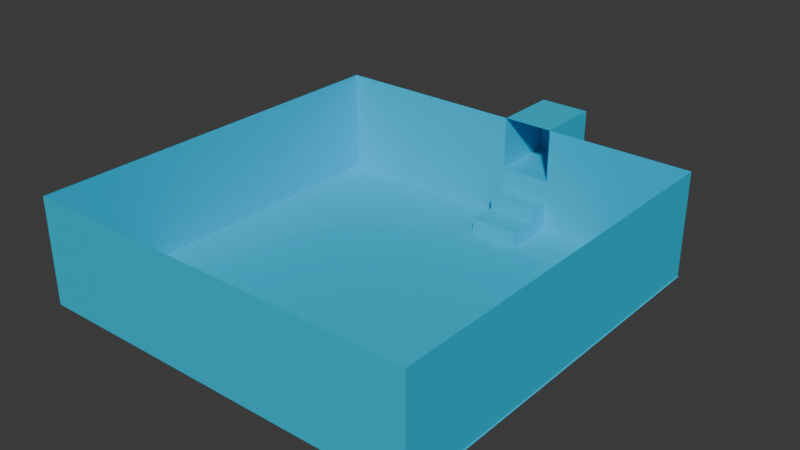 # Source: level_1.blend  (saved by Blender 5.3.31; exported with 4.5.12 LTS)
import bpy
from mathutils import Matrix  # noqa: F401  (used for matrix-valued properties, if any)

bpy.ops.wm.read_factory_settings(use_empty=True)
scene = bpy.context.scene
scene.name = 'Scene'

# ---- collections
col_collection = bpy.data.collections.new('Collection'); scene.collection.children.link(col_collection)

# ---- materials (node trees are filled in below, after node groups)
mat_material = bpy.data.materials.new('Material')
mat_material.alpha_threshold = 0.0
mat_material.use_backface_culling_lightprobe_volume = False
mat_material.roughness = 0.5
mat_material.line_color = (0.0, 0.0, 0.0, 1.0)

# ---- node groups
ng_smooth_by_angle = bpy.data.node_groups.new('Smooth by Angle', 'GeometryNodeTree')
_s = ng_smooth_by_angle.interface.new_socket(name='Mesh', in_out='OUTPUT', socket_type='NodeSocketGeometry')
_s = ng_smooth_by_angle.interface.new_socket(name='Mesh', in_out='INPUT', socket_type='NodeSocketGeometry')
_s = ng_smooth_by_angle.interface.new_socket(name='Angle', in_out='INPUT', socket_type='NodeSocketFloat')
_s.subtype = 'ANGLE'
_s.default_value = 0.5236
_s.min_value = 0.0
_s.max_value = 3.142
_s.description = 'Maximum face angle for smooth edges'
_s = ng_smooth_by_angle.interface.new_socket(name='Ignore Sharpness', in_out='INPUT', socket_type='NodeSocketBool')
_s.force_non_field = True
ng_smooth_by_angle.is_modifier = True
_N = ng_smooth_by_angle.nodes; _L = ng_smooth_by_angle.links
n0 = _N.new('GeometryNodeSetShadeSmooth'); n0.name = 'Set Shade Smooth'; n0.location = (120, -80)
n0.domain = 'EDGE'
n1 = _N.new('GeometryNodeSetShadeSmooth'); n1.name = 'Set Shade Smooth.001'; n1.location = (300, -80)
n2 = _N.new('NodeGroupOutput'); n2.name = 'Group Output'; n2.location = (480, -80)
n3 = _N.new('GeometryNodeInputMeshEdgeAngle'); n3.name = 'Edge Angle'; n3.location = (-440, -240)
n4 = _N.new('NodeGroupInput'); n4.name = 'Group Input'; n4.location = (-80, -80)
n5 = _N.new('GeometryNodeInputEdgeSmooth'); n5.name = 'Is Edge Smooth'; n5.location = (-260, -120)
n6 = _N.new('GeometryNodeInputShadeSmooth'); n6.name = 'Is Shade Smooth'; n6.location = (-440, -397)
n7 = _N.new('FunctionNodeCompare'); n7.name = 'Compare'; n7.location = (-260, -260)
n7.operation = 'LESS_EQUAL'
n8 = _N.new('FunctionNodeBooleanMath'); n8.name = 'Boolean Math.001'; n8.location = (-80, -260)
n9 = _N.new('NodeGroupInput'); n9.name = 'Group Input.001'; n9.location = (-440, -329)
n10 = _N.new('NodeGroupInput'); n10.name = 'Group Input.002'; n10.location = (-259, -189)
n11 = _N.new('FunctionNodeBooleanMath'); n11.name = 'Boolean Math'; n11.location = (-80, -149)
n11.operation = 'OR'
n12 = _N.new('FunctionNodeBooleanMath'); n12.name = 'Boolean Math.002'; n12.location = (-260, -380)
n12.operation = 'OR'
n13 = _N.new('NodeGroupInput'); n13.name = 'Group Input.003'; n13.location = (-440, -460)
_L.new(n3.outputs[0], n7.inputs[0])
_L.new(n1.outputs[0], n2.inputs[0])
_L.new(n9.outputs[1], n7.inputs[1])
_L.new(n7.outputs[0], n8.inputs[0])
_L.new(n4.outputs[0], n0.inputs[0])
_L.new(n0.outputs[0], n1.inputs[0])
_L.new(n8.outputs[0], n0.inputs[2])
_L.new(n10.outputs[2], n11.inputs[1])
_L.new(n5.outputs[0], n11.inputs[0])
_L.new(n11.outputs[0], n0.inputs[1])
_L.new(n13.outputs[2], n12.inputs[1])
_L.new(n6.outputs[0], n12.inputs[0])
_L.new(n12.outputs[0], n8.inputs[1])
n2.is_active_output = True

# ---- material node trees
mat_material.use_nodes = True; mat_material.node_tree.nodes.clear()
_N = mat_material.node_tree.nodes; _L = mat_material.node_tree.links
n0 = _N.new('ShaderNodeOutputMaterial'); n0.name = 'Material Output'; n0.location = (200, 100)
n1 = _N.new('ShaderNodeBsdfPrincipled'); n1.name = 'Principled BSDF'; n1.location = (-200, 100)
n1.inputs[0].default_value = (0.0, 0.5443, 0.8, 1.0)
n1.inputs[10].default_value = 0.005
_L.new(n1.outputs[0], n0.inputs[0])
n0.is_active_output = True

# ---- world
world_world = bpy.data.worlds.new('World'); scene.world = world_world
world_world.use_nodes = True; world_world.node_tree.nodes.clear()
_N = world_world.node_tree.nodes; _L = world_world.node_tree.links
n0 = _N.new('ShaderNodeOutputWorld'); n0.name = 'World Output'; n0.location = (200, 100)
n1 = _N.new('ShaderNodeBackground'); n1.name = 'Background'; n1.location = (-200, 100)
n1.inputs[0].default_value = (0.05088, 0.05088, 0.05088, 1.0)
_L.new(n1.outputs[0], n0.inputs[0])
n0.is_active_output = True
world_world.color = (0.05088, 0.05088, 0.05088)
world_world.sun_shadow_jitter_overblur = 0.0

# ---- meshes
me_cube = bpy.data.meshes.new('Cube')
me_cube.from_pydata([(-28.92, 16.92, -2.354), (-28.92, 16.92, 11.98), (-28.92, -36.5, -2.354), (-28.92, -36.5, 11.98), (24.5, 16.92, -2.377), (24.5, 16.92, 11.95), (24.5, -36.5, -2.377), (24.5, -36.5, 11.95), (-2.291, 16.92, 11.97), (-2.297, -36.5, -2.366), (-2.291, -36.5, 11.97), (-2.297, 16.92, -2.366), (4.55, 16.92, 11.96), (4.543, -36.5, -2.369), (4.55, -36.5, 11.96), (4.543, 16.92, -2.369), (-28.92, 16.92, 4.73), (24.5, -36.5, 4.707), (-28.92, -36.5, 4.73), (24.5, 16.92, 4.707), (-2.294, 16.92, 4.718), (-2.294, -36.5, 4.718), (4.546, -36.5, 4.715), (4.546, 16.92, 4.715), (-2.291, 25.91, 11.96), (4.55, 25.91, 11.96), (-2.294, 25.91, 4.718), (4.546, 25.91, 4.715), (24.62, 16.92, -2.377), (24.62, -36.5, -2.377), (-2.151, -36.5, -2.366), (-2.151, 16.92, -2.366), (4.57, 16.92, -2.372), (4.57, -36.5, -2.372), (-28.92, 14.02, -2.354), (-28.92, 14.02, 11.98), (-28.92, 14.02, 4.73), (24.62, 14.02, -2.377), (-2.151, 14.02, -2.366), (4.57, 14.02, -2.372), (-2.151, 16.92, 1.781), (4.57, 16.92, 1.776), (-2.151, 14.02, 1.781), (4.57, 14.02, 1.776), (-28.92, 16.92, 11.98), (24.5, 16.92, 11.95), (-2.291, 16.92, 11.97), (4.55, 16.92, 11.96), (-28.92, 9.959, -2.354), (-28.92, 9.959, 4.73), (24.62, 9.959, -2.377), (-2.151, 9.959, -2.366), (4.57, 9.959, -2.372), (-28.92, 9.959, 11.98), (-2.151, 14.02, -0.2311), (4.57, 14.02, -0.2368), (-2.151, 9.959, -0.2311), (4.57, 9.959, -0.2368)], [], [(23, 15, 11, 20), (22, 13, 6, 17), (17, 6, 4, 19), (49, 48, 2, 18), (20, 11, 0, 16), (18, 2, 9, 21), (21, 9, 13, 22), (19, 4, 15, 23), (5, 19, 23, 12), (10, 21, 22, 14), (3, 18, 21, 10), (8, 20, 16, 1), (53, 49, 18, 3), (7, 17, 19, 5), (14, 22, 17, 7), (8, 12, 25, 24), (23, 20, 26, 27), (20, 8, 24, 26), (12, 23, 27, 25), (27, 26, 24, 25), (39, 32, 28, 37), (34, 0, 31, 38), (32, 39, 43, 41), (39, 52, 57, 55), (48, 34, 38, 51), (52, 39, 37, 50), (1, 16, 36, 35), (16, 0, 34, 36), (42, 40, 41, 43), (31, 32, 41, 40), (39, 38, 42, 43), (38, 31, 40, 42), (12, 8, 46, 47), (8, 1, 44, 46), (5, 12, 47, 45), (33, 52, 50, 29), (2, 48, 51, 30), (30, 51, 52, 33), (35, 36, 49, 53), (36, 34, 48, 49), (56, 54, 55, 57), (38, 39, 55, 54), (51, 38, 54, 56), (52, 51, 56, 57)])
me_cube.polygons.foreach_set('use_smooth', [1, 1, 1, 1, 1, 1, 1, 1, 1, 1, 1, 1, 1, 1, 1, 1, 1, 1, 1, 1, 1, 1, 1, 1, 1, 1, 1, 1, 1, 0, 1, 1, 1, 1, 1, 1, 1, 1, 1, 1, 1, 1, 1, 1])
_uv = me_cube.uv_layers.new(name='UVMap')
_uv.uv.foreach_set('vector', [0.5014, 0.3127, 0.625, 0.3127, 0.625, 0.3754, 0.5014, 0.3754, 0.5014, 0.9373, 0.625, 0.9373, 0.625, 1.0, 0.5014, 1.0, 0.5014, 0.0, 0.625, 0.0, 0.625, 0.25, 0.5014, 0.25, 0.5014, 0.6875, 0.625, 0.6875, 0.625, 0.75, 0.5014, 0.75, 0.5014, 0.3754, 0.625, 0.3754, 0.625, 0.5, 0.5014, 0.5, 0.5014, 0.75, 0.625, 0.75, 0.625, 0.8746, 0.5014, 0.8746, 0.5014, 0.8746, 0.625, 0.8746, 0.625, 0.9373, 0.5014, 0.9373, 0.5014, 0.25, 0.625, 0.25, 0.625, 0.3127, 0.5014, 0.3127, 0.375, 0.25, 0.5014, 0.25, 0.5014, 0.3127, 0.375, 0.3127, 0.375, 0.8746, 0.5014, 0.8746, 0.5014, 0.9373, 0.375, 0.9373, 0.375, 0.75, 0.5014, 0.75, 0.5014, 0.8746, 0.375, 0.8746, 0.375, 0.3754, 0.5014, 0.3754, 0.5014, 0.5, 0.375, 0.5, 0.375, 0.6875, 0.5014, 0.6875, 0.5014, 0.75, 0.375, 0.75, 0.375, 0.0, 0.5014, 0.0, 0.5014, 0.25, 0.375, 0.25, 0.375, 0.9373, 0.5014, 0.9373, 0.5014, 1.0, 0.375, 1.0, 0.2504, 0.5, 0.1877, 0.5, 0.1877, 0.5, 0.2504, 0.5, 0.5014, 0.3127, 0.5014, 0.3754, 0.5014, 0.3754, 0.5014, 0.3127, 0.5014, 0.3754, 0.375, 0.3754, 0.375, 0.3754, 0.5014, 0.3754, 0.375, 0.3127, 0.5014, 0.3127, 0.5014, 0.3127, 0.375, 0.3127, 0.5014, 0.3127, 0.5014, 0.3754, 0.5014, 0.3754, 0.5014, 0.3127, 0.625, 0.625, 0.625, 0.5, 0.625, 0.5, 0.625, 0.625, 0.625, 0.625, 0.625, 0.5, 0.625, 0.5, 0.625, 0.625, 0.625, 0.5, 0.625, 0.625, 0.625, 0.625, 0.625, 0.5, 0.625, 0.625, 0.625, 0.6875, 0.625, 0.6875, 0.625, 0.625, 0.625, 0.6875, 0.625, 0.625, 0.625, 0.625, 0.625, 0.6875, 0.625, 0.6875, 0.625, 0.625, 0.625, 0.625, 0.625, 0.6875, 0.375, 0.5, 0.5014, 0.5, 0.5014, 0.625, 0.375, 0.625, 0.5014, 0.5, 0.625, 0.5, 0.625, 0.625, 0.5014, 0.625, 0.625, 0.625, 0.625, 0.5, 0.625, 0.5, 0.625, 0.625, 0.0, 0.0, 0.0, 0.0, 0.0, 0.0, 0.0, 0.0, 0.625, 0.625, 0.625, 0.625, 0.625, 0.625, 0.625, 0.625, 0.625, 0.625, 0.625, 0.5, 0.625, 0.5, 0.625, 0.625, 0.1877, 0.5, 0.2504, 0.5, 0.2504, 0.5, 0.1877, 0.5, 0.375, 0.3754, 0.375, 0.5, 0.375, 0.5, 0.375, 0.3754, 0.375, 0.25, 0.375, 0.3127, 0.375, 0.3127, 0.375, 0.25, 0.625, 0.75, 0.625, 0.6875, 0.625, 0.6875, 0.625, 0.75, 0.625, 0.75, 0.625, 0.6875, 0.625, 0.6875, 0.625, 0.75, 0.625, 0.75, 0.625, 0.6875, 0.625, 0.6875, 0.625, 0.75, 0.375, 0.625, 0.5014, 0.625, 0.5014, 0.6875, 0.375, 0.6875, 0.5014, 0.625, 0.625, 0.625, 0.625, 0.6875, 0.5014, 0.6875, 0.625, 0.6875, 0.625, 0.625, 0.625, 0.625, 0.625, 0.6875, 0.625, 0.625, 0.625, 0.625, 0.625, 0.625, 0.625, 0.625, 0.625, 0.6875, 0.625, 0.625, 0.625, 0.625, 0.625, 0.6875, 0.625, 0.6875, 0.625, 0.6875, 0.625, 0.6875, 0.625, 0.6875])
me_cube.materials.append(mat_material)
me_cube.update()

# ---- objects
ob_cube = bpy.data.objects.new('Cube', me_cube)

# ---- transforms, parenting, visibility, modifiers, constraints
ob_cube.location = (0.0, 0.0, 1.269)
ob_cube.scale = (0.3764, 0.3764, 0.3764)
ob_cube.lock_rotations_4d = False
ob_cube.empty_display_type = 'ARROWS'
ob_cube.lineart.crease_threshold = 0.0
_m = ob_cube.modifiers.new('Smooth by Angle', 'NODES')
_m.node_group = ng_smooth_by_angle
_m.use_pin_to_last = True
_m.show_group_selector = False

# ---- collection membership
col_collection.objects.link(ob_cube)

# ---- scene / render settings (as saved in the file)
scene.frame_start = 1; scene.frame_end = 250; scene.frame_set(1)
scene.render.engine = 'BLENDER_EEVEE_NEXT'
scene.render.bake_bias = 0.0
scene.render.bake_samples = 0
scene.render.compositor_device = 'GPU'
scene.eevee.use_volume_custom_range = False
scene.eevee.fast_gi_thickness_near = 0.1
scene.eevee.fast_gi_thickness_far = 0.0
scene.eevee.ray_tracing_options.screen_trace_thickness = 0.1
bpy.context.view_layer.update()

# ---- added for rendering (the .blend has no active camera and no usable light): camera, sun
cam_auto = bpy.data.cameras.new('AutoCamera')
cam_auto.lens = 50.0
cam_auto.sensor_width = 36.0
cam_auto.clip_end = 1000.0
ob_auto_camera = bpy.data.objects.new('AutoCamera', cam_auto)
scene.collection.objects.link(ob_auto_camera)
ob_auto_camera.location = (28.2647, -36.8822, 26.3349)
ob_auto_camera.rotation_euler = (1.09748, -7.21219e-08, 0.694738)
scene.camera = ob_auto_camera
light_auto_sun = bpy.data.lights.new('AutoSun', 'SUN')
light_auto_sun.energy = 3.0
light_auto_sun.angle = 0.0523599
ob_auto_sun = bpy.data.objects.new('AutoSun', light_auto_sun)
scene.collection.objects.link(ob_auto_sun)
ob_auto_sun.rotation_euler = (0.872665, 0.174533, 0.523599)
bpy.context.view_layer.update()
